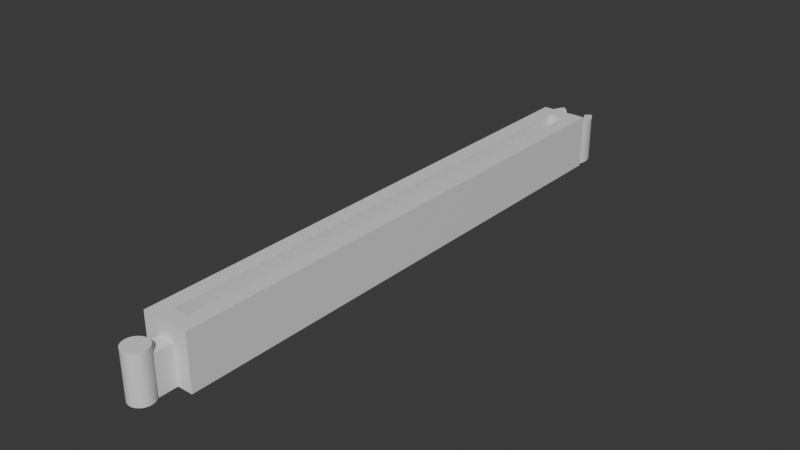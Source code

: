 # Source: CardHolder.blend  (saved by Blender 4.2.66; exported with 4.5.12 LTS)
import bpy
from mathutils import Matrix  # noqa: F401  (used for matrix-valued properties, if any)

bpy.ops.wm.read_factory_settings(use_empty=True)
scene = bpy.context.scene
scene.name = 'Scene'

# ---- collections
col_collection = bpy.data.collections.new('Collection'); scene.collection.children.link(col_collection)

# ---- materials (node trees are filled in below, after node groups)
mat_material = bpy.data.materials.new('Material')
mat_material.alpha_threshold = 0.0
mat_material.use_transparent_shadow = False
mat_material.roughness = 0.5
mat_material.line_color = (0.0, 0.0, 0.0, 1.0)

# ---- material node trees
mat_material.use_nodes = True; mat_material.node_tree.nodes.clear()
_N = mat_material.node_tree.nodes; _L = mat_material.node_tree.links
n0 = _N.new('ShaderNodeOutputMaterial'); n0.name = 'Material Output'; n0.location = (300, 300)
n1 = _N.new('ShaderNodeBsdfPrincipled'); n1.name = 'Principled BSDF'; n1.location = (10, 300)
n1.inputs[3].default_value = 1.45
_L.new(n1.outputs[0], n0.inputs[0])
n0.is_active_output = True

# ---- world
world_world = bpy.data.worlds.new('World'); scene.world = world_world
world_world.use_nodes = True; world_world.node_tree.nodes.clear()
_N = world_world.node_tree.nodes; _L = world_world.node_tree.links
n0 = _N.new('ShaderNodeOutputWorld'); n0.name = 'World Output'; n0.location = (300, 300)
n1 = _N.new('ShaderNodeBackground'); n1.name = 'Background'; n1.location = (10, 300)
n1.inputs[0].default_value = (0.05088, 0.05088, 0.05088, 1.0)
_L.new(n1.outputs[0], n0.inputs[0])
n0.is_active_output = True
world_world.color = (0.05088, 0.05088, 0.05088)
world_world.sun_shadow_jitter_overblur = 0.0

# ---- meshes
me_cube = bpy.data.meshes.new('Cube')
me_cube.from_pydata([(3.0, 34.5, -0.5714), (3.0, 34.5, -2.571), (3.0, -34.5, -0.5714), (3.0, -34.5, -2.571), (-3.0, 34.5, -0.5714), (-3.0, 34.5, -2.571), (-3.0, -34.5, -0.5714), (-3.0, -34.5, -2.571), (1.0, -32.5, -0.5714), (-1.0, -32.5, -0.5714), (1.0, 32.5, -0.5714), (-1.0, 32.5, -0.5714), (3.0, -34.5, 4.429), (-3.0, -34.5, 4.429), (3.0, 34.5, 4.429), (-3.0, 34.5, 4.429), (1.0, -32.5, 4.429), (-1.0, -32.5, 4.429), (1.0, 32.5, 4.429), (-1.0, 32.5, 4.429), (-3.0, 34.5, -2.571), (-3.0, -34.5, -2.571), (3.0, 34.5, -2.571), (3.0, -34.5, -2.571), (-3.0, 34.5, -2.571), (-3.0, -34.5, -2.571), (3.0, 34.5, -2.571), (3.0, -34.5, -2.571), (-3.0, -34.5, -2.571), (-3.0, -34.5, -0.5714), (3.0, -34.5, -0.5714), (3.0, -34.5, -2.571)], [], [(4, 6, 13, 15), (6, 7, 28, 29), (7, 6, 4, 5), (7, 5, 20, 21), (1, 0, 2, 3), (5, 4, 0, 1), (10, 11, 9, 8), (2, 0, 14, 12), (0, 4, 15, 14), (6, 2, 12, 13), (10, 8, 16, 18), (11, 10, 18, 19), (8, 9, 17, 16), (9, 11, 19, 17), (16, 17, 13, 12), (18, 16, 12, 14), (17, 19, 15, 13), (19, 18, 14, 15), (22, 23, 27, 26), (1, 3, 23, 22), (5, 1, 22, 20), (3, 7, 21, 23), (20, 22, 26, 24), (23, 21, 25, 27), (21, 20, 24, 25), (24, 26, 27, 25), (7, 3, 31, 28), (2, 6, 29, 30), (3, 2, 30, 31), (31, 30, 29, 28)])
_uv = me_cube.uv_layers.new(name='UVMap')
_uv.uv.foreach_set('vector', [0.625, 0.25, 0.625, 0.0, 0.625, 0.0, 0.625, 0.25, 0.625, 0.0, 0.375, 0.0, 0.375, 0.0, 0.625, 0.0, 0.375, 0.0, 0.625, 0.0, 0.625, 0.25, 0.375, 0.25, 0.375, 0.0, 0.375, 0.25, 0.375, 0.25, 0.375, 0.0, 0.375, 0.5, 0.625, 0.5, 0.625, 0.75, 0.375, 0.75, 0.375, 0.25, 0.625, 0.25, 0.625, 0.5, 0.375, 0.5, 0.7083, 0.5072, 0.7917, 0.5072, 0.7917, 0.7428, 0.7083, 0.7428, 0.625, 0.75, 0.625, 0.5, 0.625, 0.5, 0.625, 0.75, 0.625, 0.5, 0.625, 0.25, 0.625, 0.25, 0.625, 0.5, 0.625, 1.0, 0.625, 0.75, 0.625, 0.75, 0.625, 1.0, 0.7083, 0.5072, 0.7083, 0.7428, 0.7083, 0.7428, 0.7083, 0.5072, 0.7917, 0.5072, 0.7083, 0.5072, 0.7083, 0.5072, 0.7917, 0.5072, 0.7083, 0.7428, 0.7917, 0.7428, 0.7917, 0.7428, 0.7083, 0.7428, 0.7917, 0.7428, 0.7917, 0.5072, 0.7917, 0.5072, 0.7917, 0.7428, 0.7083, 0.7428, 0.7917, 0.7428, 0.875, 0.75, 0.625, 0.75, 0.7083, 0.5072, 0.7083, 0.7428, 0.625, 0.75, 0.625, 0.5, 0.7917, 0.7428, 0.7917, 0.5072, 0.875, 0.5, 0.875, 0.75, 0.7917, 0.5072, 0.7083, 0.5072, 0.625, 0.5, 0.875, 0.5, 0.375, 0.5, 0.375, 0.75, 0.375, 0.75, 0.375, 0.5, 0.375, 0.5, 0.375, 0.75, 0.375, 0.75, 0.375, 0.5, 0.375, 0.25, 0.375, 0.5, 0.375, 0.5, 0.375, 0.25, 0.375, 0.75, 0.375, 1.0, 0.375, 1.0, 0.375, 0.75, 0.375, 0.25, 0.375, 0.5, 0.375, 0.5, 0.375, 0.25, 0.375, 0.75, 0.375, 1.0, 0.375, 1.0, 0.375, 0.75, 0.375, 0.0, 0.375, 0.25, 0.375, 0.25, 0.375, 0.0, 0.125, 0.5, 0.375, 0.5, 0.375, 0.75, 0.125, 0.75, 0.375, 1.0, 0.375, 0.75, 0.375, 0.75, 0.375, 1.0, 0.625, 0.75, 0.625, 1.0, 0.625, 1.0, 0.625, 0.75, 0.375, 0.75, 0.625, 0.75, 0.625, 0.75, 0.375, 0.75, 0.375, 0.75, 0.625, 0.75, 0.625, 1.0, 0.375, 1.0])
me_cube.materials.append(mat_material)
me_cube.use_mirror_vertex_groups = False
me_cube.update()
me_cube_002 = bpy.data.meshes.new('Cube.002')
me_cube_002.from_pydata([(-2.421e-08, 39.0, -2.5), (0.5853, 38.94, -2.5), (1.148, 38.77, -2.5), (1.667, 38.49, -2.5), (2.121, 38.12, -2.5), (2.494, 37.67, -2.5), (2.772, 37.15, -2.5), (2.942, 36.59, -2.5), (3.0, 36.0, -2.5), (2.942, 35.41, -2.5), (2.772, 34.85, -2.5), (2.494, 34.33, -2.5), (2.121, 33.88, -2.5), (1.667, 33.51, -2.5), (1.148, 33.23, -2.5), (0.5853, 33.06, -2.5), (-2.421e-08, 33.0, -2.5), (-0.5853, 33.06, -2.5), (-1.148, 33.23, -2.5), (-1.667, 33.51, -2.5), (-2.121, 33.88, -2.5), (-2.494, 34.33, -2.5), (-2.772, 34.85, -2.5), (-2.942, 35.41, -2.5), (-3.0, 36.0, -2.5), (-2.942, 36.59, -2.5), (-2.772, 37.15, -2.5), (-2.494, 37.67, -2.5), (-2.121, 38.12, -2.5), (-1.667, 38.49, -2.5), (-1.148, 38.77, -2.5), (-0.5853, 38.94, -2.5), (1.148, 38.77, 3.5), (2.121, 38.12, 3.5), (2.494, 37.67, 3.5), (2.772, 37.15, 3.5), (2.942, 36.59, 3.5), (3.0, 36.0, 3.5), (2.942, 35.41, 3.5), (2.772, 34.85, 3.5), (2.494, 34.33, 3.5), (2.121, 33.88, 3.5), (1.667, 33.51, 3.5), (1.148, 33.23, 3.5), (0.5853, 33.06, 3.5), (1.398e-08, 33.0, 3.5), (-0.5853, 33.06, 3.5), (-1.148, 33.23, 3.5), (-1.667, 33.51, 3.5), (-2.121, 33.88, 3.5), (-2.494, 34.33, 3.5), (-2.772, 34.85, 3.5), (-2.942, 35.41, 3.5), (-3.0, 36.0, 3.5), (-2.942, 36.59, 3.5), (-2.772, 37.15, 3.5), (-2.494, 37.67, 3.5), (-2.121, 38.12, 3.5), (-1.148, 38.77, 3.5), (-2.421e-08, 38.0, -2.5), (0.3892, 37.96, -2.5), (1.108, 37.66, -2.5), (1.411, 37.41, -2.5), (1.659, 37.11, -2.5), (1.843, 36.76, -2.5), (1.957, 36.39, -2.5), (1.995, 36.0, -2.5), (1.957, 35.61, -2.5), (1.843, 35.24, -2.5), (1.659, 34.89, -2.5), (1.411, 34.59, -2.5), (1.108, 34.34, -2.5), (0.7635, 34.16, -2.5), (0.3892, 34.04, -2.5), (-2.421e-08, 34.0, -2.5), (-0.3892, 34.04, -2.5), (-0.7635, 34.16, -2.5), (-1.108, 34.34, -2.5), (-1.411, 34.59, -2.5), (-1.659, 34.89, -2.5), (-1.843, 35.24, -2.5), (-1.957, 35.61, -2.5), (-1.995, 36.0, -2.5), (-1.957, 36.39, -2.5), (-1.843, 36.76, -2.5), (-1.659, 37.11, -2.5), (-1.411, 37.41, -2.5), (-1.108, 37.66, -2.5), (-0.3892, 37.96, -2.5), (1.411, 37.41, 3.5), (1.659, 37.11, 3.5), (1.843, 36.76, 3.5), (1.957, 36.39, 3.5), (1.995, 36.0, 3.5), (1.957, 35.61, 3.5), (1.843, 35.24, 3.5), (1.659, 34.89, 3.5), (1.411, 34.59, 3.5), (1.108, 34.34, 3.5), (0.7635, 34.16, 3.5), (0.3892, 34.04, 3.5), (1.398e-08, 34.0, 3.5), (-0.3892, 34.04, 3.5), (-0.7635, 34.16, 3.5), (-1.108, 34.34, 3.5), (-1.411, 34.59, 3.5), (-1.659, 34.89, 3.5), (-1.843, 35.24, 3.5), (-1.957, 35.61, 3.5), (-1.995, 36.0, 3.5), (-1.957, 36.39, 3.5), (-1.843, 36.76, 3.5), (-1.659, 37.11, 3.5), (-1.411, 37.41, 3.5), (-2.421e-08, 39.0, -2.5), (0.5853, 38.94, -2.5), (1.148, 38.77, -2.5), (1.667, 38.49, -2.5), (2.121, 38.12, -2.5), (2.494, 37.67, -2.5), (2.772, 37.15, -2.5), (2.942, 36.59, -2.5), (3.0, 36.0, -2.5), (2.942, 35.41, -2.5), (2.772, 34.85, -2.5), (2.494, 34.33, -2.5), (2.121, 33.88, -2.5), (1.667, 33.51, -2.5), (1.148, 33.23, -2.5), (0.5853, 33.06, -2.5), (-2.421e-08, 33.0, -2.5), (-0.5853, 33.06, -2.5), (-1.148, 33.23, -2.5), (-1.667, 33.51, -2.5), (-2.121, 33.88, -2.5), (-2.494, 34.33, -2.5), (-2.772, 34.85, -2.5), (-2.942, 35.41, -2.5), (-3.0, 36.0, -2.5), (-2.942, 36.59, -2.5), (-2.772, 37.15, -2.5), (-2.494, 37.67, -2.5), (-2.121, 38.12, -2.5), (-1.667, 38.49, -2.5), (-1.148, 38.77, -2.5), (-0.5853, 38.94, -2.5), (1.148, 38.77, 3.5), (2.121, 38.12, 3.5), (2.494, 37.67, 3.5), (2.772, 37.15, 3.5), (2.942, 36.59, 3.5), (3.0, 36.0, 3.5), (2.942, 35.41, 3.5), (2.772, 34.85, 3.5), (2.494, 34.33, 3.5), (2.121, 33.88, 3.5), (1.667, 33.51, 3.5), (1.148, 33.23, 3.5), (0.5853, 33.06, 3.5), (1.398e-08, 33.0, 3.5), (-0.5853, 33.06, 3.5), (-1.148, 33.23, 3.5), (-1.667, 33.51, 3.5), (-2.121, 33.88, 3.5), (-2.494, 34.33, 3.5), (-2.772, 34.85, 3.5), (-2.942, 35.41, 3.5), (-3.0, 36.0, 3.5), (-2.942, 36.59, 3.5), (-2.772, 37.15, 3.5), (-2.494, 37.67, 3.5), (-2.121, 38.12, 3.5), (-1.148, 38.77, 3.5), (0.3892, 37.96, -2.5), (1.398e-08, 38.0, -2.5), (-0.3892, 37.96, -2.5), (2.121, 38.12, -2.5), (-2.121, 38.12, -2.5), (1.108, 37.66, -2.5), (1.411, 37.41, -2.5), (-1.108, 37.66, -2.5), (-1.411, 37.41, -2.5)], [(32, 146), (172, 58), (1, 115), (114, 0), (2, 116), (29, 143), (3, 117), (30, 144), (31, 145), (59, 174), (175, 88), (180, 87), (178, 61), (173, 60)], [(4, 33, 34, 5), (5, 34, 35, 6), (6, 35, 36, 7), (7, 36, 37, 8), (8, 37, 38, 9), (9, 38, 39, 10), (10, 39, 40, 11), (11, 40, 41, 12), (12, 41, 42, 13), (13, 42, 43, 14), (14, 43, 44, 15), (15, 44, 45, 16), (16, 45, 46, 17), (17, 46, 47, 18), (18, 47, 48, 19), (19, 48, 49, 20), (20, 49, 50, 21), (21, 50, 51, 22), (22, 51, 52, 23), (23, 52, 53, 24), (24, 53, 54, 25), (25, 54, 55, 26), (26, 55, 56, 27), (27, 56, 57, 28), (6, 7, 121, 120), (20, 21, 135, 134), (7, 8, 122, 121), (34, 33, 147, 148), (35, 34, 148, 149), (21, 22, 136, 135), (8, 9, 123, 122), (36, 35, 149, 150), (37, 36, 150, 151), (22, 23, 137, 136), (9, 10, 124, 123), (38, 37, 151, 152), (39, 38, 152, 153), (23, 24, 138, 137), (10, 11, 125, 124), (40, 39, 153, 154), (41, 40, 154, 155), (24, 25, 139, 138), (11, 12, 126, 125), (42, 41, 155, 156), (43, 42, 156, 157), (25, 26, 140, 139), (12, 13, 127, 126), (44, 43, 157, 158), (45, 44, 158, 159), (26, 27, 141, 140), (13, 14, 128, 127), (46, 45, 159, 160), (47, 46, 160, 161), (27, 28, 142, 141), (14, 15, 129, 128), (48, 47, 161, 162), (49, 48, 162, 163), (15, 16, 130, 129), (50, 49, 163, 164), (51, 50, 164, 165), (16, 17, 131, 130), (52, 51, 165, 166), (53, 52, 166, 167), (17, 18, 132, 131), (4, 5, 119, 118), (54, 53, 167, 168), (55, 54, 168, 169), (18, 19, 133, 132), (5, 6, 120, 119), (56, 55, 169, 170), (57, 56, 170, 171), (19, 20, 134, 133), (63, 62, 118, 119), (64, 63, 119, 120), (65, 64, 120, 121), (66, 65, 121, 122), (67, 66, 122, 123), (68, 67, 123, 124), (69, 68, 124, 125), (70, 69, 125, 126), (71, 70, 126, 127), (72, 71, 127, 128), (73, 72, 128, 129), (74, 73, 129, 130), (75, 74, 130, 131), (76, 75, 131, 132), (77, 76, 132, 133), (78, 77, 133, 134), (79, 78, 134, 135), (80, 79, 135, 136), (81, 80, 136, 137), (82, 81, 137, 138), (83, 82, 138, 139), (84, 83, 139, 140), (85, 84, 140, 141), (86, 85, 141, 142), (89, 90, 148, 147), (90, 91, 149, 148), (91, 92, 150, 149), (92, 93, 151, 150), (93, 94, 152, 151), (94, 95, 153, 152), (95, 96, 154, 153), (96, 97, 155, 154), (97, 98, 156, 155), (98, 99, 157, 156), (99, 100, 158, 157), (100, 101, 159, 158), (101, 102, 160, 159), (102, 103, 161, 160), (103, 104, 162, 161), (104, 105, 163, 162), (105, 106, 164, 163), (106, 107, 165, 164), (107, 108, 166, 165), (108, 109, 167, 166), (109, 110, 168, 167), (110, 111, 169, 168), (111, 112, 170, 169), (112, 113, 171, 170), (171, 113, 181, 177), (89, 147, 176, 179), (113, 112, 85, 86), (112, 111, 84, 85), (111, 110, 83, 84), (110, 109, 82, 83), (109, 108, 81, 82), (108, 107, 80, 81), (107, 106, 79, 80), (106, 105, 78, 79), (105, 104, 77, 78), (104, 103, 76, 77), (103, 102, 75, 76), (102, 101, 74, 75), (101, 100, 73, 74), (98, 97, 70, 71), (97, 96, 69, 70), (96, 95, 68, 69), (95, 94, 67, 68), (94, 93, 66, 67), (93, 92, 65, 66), (92, 91, 64, 65), (91, 90, 63, 64), (90, 89, 62, 63)])
_uv = me_cube_002.uv_layers.new(name='UVMap')
_uv.uv.foreach_set('vector', [0.875, 0.5, 0.875, 1.0, 0.8438, 1.0, 0.8438, 0.5, 0.8438, 0.5, 0.8438, 1.0, 0.8125, 1.0, 0.8125, 0.5, 0.8125, 0.5, 0.8125, 1.0, 0.7812, 1.0, 0.7812, 0.5, 0.7812, 0.5, 0.7812, 1.0, 0.75, 1.0, 0.75, 0.5, 0.75, 0.5, 0.75, 1.0, 0.7188, 1.0, 0.7188, 0.5, 0.7188, 0.5, 0.7188, 1.0, 0.6875, 1.0, 0.6875, 0.5, 0.6875, 0.5, 0.6875, 1.0, 0.6562, 1.0, 0.6562, 0.5, 0.6562, 0.5, 0.6562, 1.0, 0.625, 1.0, 0.625, 0.5, 0.625, 0.5, 0.625, 1.0, 0.5938, 1.0, 0.5938, 0.5, 0.5938, 0.5, 0.5938, 1.0, 0.5625, 1.0, 0.5625, 0.5, 0.5625, 0.5, 0.5625, 1.0, 0.5312, 1.0, 0.5312, 0.5, 0.5312, 0.5, 0.5312, 1.0, 0.5, 1.0, 0.5, 0.5, 0.5, 0.5, 0.5, 1.0, 0.4688, 1.0, 0.4688, 0.5, 0.4688, 0.5, 0.4688, 1.0, 0.4375, 1.0, 0.4375, 0.5, 0.4375, 0.5, 0.4375, 1.0, 0.4062, 1.0, 0.4062, 0.5, 0.4062, 0.5, 0.4062, 1.0, 0.375, 1.0, 0.375, 0.5, 0.375, 0.5, 0.375, 1.0, 0.3438, 1.0, 0.3438, 0.5, 0.3438, 0.5, 0.3438, 1.0, 0.3125, 1.0, 0.3125, 0.5, 0.3125, 0.5, 0.3125, 1.0, 0.2812, 1.0, 0.2812, 0.5, 0.2812, 0.5, 0.2812, 1.0, 0.25, 1.0, 0.25, 0.5, 0.25, 0.5, 0.25, 1.0, 0.2188, 1.0, 0.2188, 0.5, 0.2188, 0.5, 0.2188, 1.0, 0.1875, 1.0, 0.1875, 0.5, 0.1875, 0.5, 0.1875, 1.0, 0.1562, 1.0, 0.1562, 0.5, 0.1562, 0.5, 0.1562, 1.0, 0.125, 1.0, 0.125, 0.5, 0.8125, 0.5, 0.7812, 0.5, 0.7812, 0.5, 0.8125, 0.5, 0.375, 0.5, 0.3438, 0.5, 0.3438, 0.5, 0.375, 0.5, 0.7812, 0.5, 0.75, 0.5, 0.75, 0.5, 0.7812, 0.5, 0.8438, 1.0, 0.875, 1.0, 0.875, 1.0, 0.8438, 1.0, 0.8125, 1.0, 0.8438, 1.0, 0.8438, 1.0, 0.8125, 1.0, 0.3438, 0.5, 0.3125, 0.5, 0.3125, 0.5, 0.3438, 0.5, 0.75, 0.5, 0.7188, 0.5, 0.7188, 0.5, 0.75, 0.5, 0.7812, 1.0, 0.8125, 1.0, 0.8125, 1.0, 0.7812, 1.0, 0.75, 1.0, 0.7812, 1.0, 0.7812, 1.0, 0.75, 1.0, 0.3125, 0.5, 0.2812, 0.5, 0.2812, 0.5, 0.3125, 0.5, 0.7188, 0.5, 0.6875, 0.5, 0.6875, 0.5, 0.7188, 0.5, 0.7188, 1.0, 0.75, 1.0, 0.75, 1.0, 0.7188, 1.0, 0.6875, 1.0, 0.7188, 1.0, 0.7188, 1.0, 0.6875, 1.0, 0.2812, 0.5, 0.25, 0.5, 0.25, 0.5, 0.2812, 0.5, 0.6875, 0.5, 0.6562, 0.5, 0.6562, 0.5, 0.6875, 0.5, 0.6562, 1.0, 0.6875, 1.0, 0.6875, 1.0, 0.6562, 1.0, 0.625, 1.0, 0.6562, 1.0, 0.6562, 1.0, 0.625, 1.0, 0.25, 0.5, 0.2188, 0.5, 0.2188, 0.5, 0.25, 0.5, 0.6562, 0.5, 0.625, 0.5, 0.625, 0.5, 0.6562, 0.5, 0.5938, 1.0, 0.625, 1.0, 0.625, 1.0, 0.5938, 1.0, 0.5625, 1.0, 0.5938, 1.0, 0.5938, 1.0, 0.5625, 1.0, 0.2188, 0.5, 0.1875, 0.5, 0.1875, 0.5, 0.2188, 0.5, 0.625, 0.5, 0.5938, 0.5, 0.5938, 0.5, 0.625, 0.5, 0.5312, 1.0, 0.5625, 1.0, 0.5625, 1.0, 0.5312, 1.0, 0.5, 1.0, 0.5312, 1.0, 0.5312, 1.0, 0.5, 1.0, 0.1875, 0.5, 0.1562, 0.5, 0.1562, 0.5, 0.1875, 0.5, 0.5938, 0.5, 0.5625, 0.5, 0.5625, 0.5, 0.5938, 0.5, 0.4688, 1.0, 0.5, 1.0, 0.5, 1.0, 0.4688, 1.0, 0.4375, 1.0, 0.4688, 1.0, 0.4688, 1.0, 0.4375, 1.0, 0.1562, 0.5, 0.125, 0.5, 0.125, 0.5, 0.1562, 0.5, 0.5625, 0.5, 0.5312, 0.5, 0.5312, 0.5, 0.5625, 0.5, 0.4062, 1.0, 0.4375, 1.0, 0.4375, 1.0, 0.4062, 1.0, 0.375, 1.0, 0.4062, 1.0, 0.4062, 1.0, 0.375, 1.0, 0.5312, 0.5, 0.5, 0.5, 0.5, 0.5, 0.5312, 0.5, 0.3438, 1.0, 0.375, 1.0, 0.375, 1.0, 0.3438, 1.0, 0.3125, 1.0, 0.3438, 1.0, 0.3438, 1.0, 0.3125, 1.0, 0.5, 0.5, 0.4688, 0.5, 0.4688, 0.5, 0.5, 0.5, 0.2812, 1.0, 0.3125, 1.0, 0.3125, 1.0, 0.2812, 1.0, 0.25, 1.0, 0.2812, 1.0, 0.2812, 1.0, 0.25, 1.0, 0.4688, 0.5, 0.4375, 0.5, 0.4375, 0.5, 0.4688, 0.5, 0.875, 0.5, 0.8438, 0.5, 0.8438, 0.5, 0.875, 0.5, 0.2188, 1.0, 0.25, 1.0, 0.25, 1.0, 0.2188, 1.0, 0.1875, 1.0, 0.2188, 1.0, 0.2188, 1.0, 0.1875, 1.0, 0.4375, 0.5, 0.4062, 0.5, 0.4062, 0.5, 0.4375, 0.5, 0.8438, 0.5, 0.8125, 0.5, 0.8125, 0.5, 0.8438, 0.5, 0.1562, 1.0, 0.1875, 1.0, 0.1875, 1.0, 0.1562, 1.0, 0.125, 1.0, 0.1562, 1.0, 0.1562, 1.0, 0.125, 1.0, 0.4062, 0.5, 0.375, 0.5, 0.375, 0.5, 0.4062, 0.5, 0.8827, 0.3387, 0.8629, 0.3629, 0.9197, 0.4197, 0.9496, 0.3833, 0.8975, 0.3111, 0.8827, 0.3387, 0.9496, 0.3833, 0.9717, 0.3418, 0.9065, 0.2811, 0.8975, 0.3111, 0.9717, 0.3418, 0.9854, 0.2968, 0.9096, 0.25, 0.9065, 0.2811, 0.9854, 0.2968, 0.99, 0.25, 0.9065, 0.2189, 0.9096, 0.25, 0.99, 0.25, 0.9854, 0.2032, 0.8975, 0.1889, 0.9065, 0.2189, 0.9854, 0.2032, 0.9717, 0.1582, 0.8827, 0.1613, 0.8975, 0.1889, 0.9717, 0.1582, 0.9496, 0.1167, 0.8629, 0.1371, 0.8827, 0.1613, 0.9496, 0.1167, 0.9197, 0.08029, 0.8387, 0.1173, 0.8629, 0.1371, 0.9197, 0.08029, 0.8833, 0.05045, 0.8111, 0.1025, 0.8387, 0.1173, 0.8833, 0.05045, 0.8418, 0.02827, 0.7811, 0.09345, 0.8111, 0.1025, 0.8418, 0.02827, 0.7968, 0.01461, 0.75, 0.09039, 0.7811, 0.09345, 0.7968, 0.01461, 0.75, 0.01, 0.7189, 0.09345, 0.75, 0.09039, 0.75, 0.01, 0.7032, 0.01461, 0.6889, 0.1025, 0.7189, 0.09345, 0.7032, 0.01461, 0.6582, 0.02827, 0.6613, 0.1173, 0.6889, 0.1025, 0.6582, 0.02827, 0.6167, 0.05045, 0.6371, 0.1371, 0.6613, 0.1173, 0.6167, 0.05045, 0.5803, 0.08029, 0.6173, 0.1613, 0.6371, 0.1371, 0.5803, 0.08029, 0.5504, 0.1167, 0.6025, 0.1889, 0.6173, 0.1613, 0.5504, 0.1167, 0.5283, 0.1582, 0.5935, 0.2189, 0.6025, 0.1889, 0.5283, 0.1582, 0.5146, 0.2032, 0.5904, 0.25, 0.5935, 0.2189, 0.5146, 0.2032, 0.51, 0.25, 0.5935, 0.2811, 0.5904, 0.25, 0.51, 0.25, 0.5146, 0.2968, 0.6025, 0.3111, 0.5935, 0.2811, 0.5146, 0.2968, 0.5283, 0.3418, 0.6173, 0.3387, 0.6025, 0.3111, 0.5283, 0.3418, 0.5504, 0.3833, 0.6371, 0.3629, 0.6173, 0.3387, 0.5504, 0.3833, 0.5803, 0.4197, 0.3629, 0.3629, 0.3827, 0.3387, 0.4496, 0.3833, 0.4197, 0.4197, 0.3827, 0.3387, 0.3975, 0.3111, 0.4717, 0.3418, 0.4496, 0.3833, 0.3975, 0.3111, 0.4065, 0.2811, 0.4854, 0.2968, 0.4717, 0.3418, 0.4065, 0.2811, 0.4096, 0.25, 0.49, 0.25, 0.4854, 0.2968, 0.4096, 0.25, 0.4065, 0.2189, 0.4854, 0.2032, 0.49, 0.25, 0.4065, 0.2189, 0.3975, 0.1889, 0.4717, 0.1582, 0.4854, 0.2032, 0.3975, 0.1889, 0.3827, 0.1613, 0.4496, 0.1167, 0.4717, 0.1582, 0.3827, 0.1613, 0.3629, 0.1371, 0.4197, 0.08029, 0.4496, 0.1167, 0.3629, 0.1371, 0.3387, 0.1173, 0.3833, 0.05045, 0.4197, 0.08029, 0.3387, 0.1173, 0.3111, 0.1025, 0.3418, 0.02827, 0.3833, 0.05045, 0.3111, 0.1025, 0.2811, 0.09345, 0.2968, 0.01461, 0.3418, 0.02827, 0.2811, 0.09345, 0.25, 0.09039, 0.25, 0.01, 0.2968, 0.01461, 0.25, 0.09039, 0.2189, 0.09345, 0.2032, 0.01461, 0.25, 0.01, 0.2189, 0.09345, 0.1889, 0.1025, 0.1582, 0.02827, 0.2032, 0.01461, 0.1889, 0.1025, 0.1613, 0.1173, 0.1167, 0.05045, 0.1582, 0.02827, 0.1613, 0.1173, 0.1371, 0.1371, 0.08029, 0.08029, 0.1167, 0.05045, 0.1371, 0.1371, 0.1173, 0.1613, 0.05045, 0.1167, 0.08029, 0.08029, 0.1173, 0.1613, 0.1025, 0.1889, 0.02827, 0.1582, 0.05045, 0.1167, 0.1025, 0.1889, 0.09345, 0.2189, 0.01461, 0.2032, 0.02827, 0.1582, 0.09345, 0.2189, 0.09039, 0.25, 0.01, 0.25, 0.01461, 0.2032, 0.09039, 0.25, 0.09345, 0.2811, 0.01461, 0.2968, 0.01, 0.25, 0.09345, 0.2811, 0.1025, 0.3111, 0.02827, 0.3418, 0.01461, 0.2968, 0.1025, 0.3111, 0.1173, 0.3387, 0.05045, 0.3833, 0.02827, 0.3418, 0.1173, 0.3387, 0.1371, 0.3629, 0.08029, 0.4197, 0.05045, 0.3833, 0.08029, 0.4197, 0.1371, 0.3629, 0.1371, 0.3629, 0.08029, 0.4197, 0.3629, 0.3629, 0.4197, 0.4197, 0.4197, 0.4197, 0.3629, 0.3629, 0.1371, 0.3629, 0.1173, 0.3387, 0.6173, 0.3387, 0.6371, 0.3629, 0.1173, 0.3387, 0.1025, 0.3111, 0.6025, 0.3111, 0.6173, 0.3387, 0.1025, 0.3111, 0.09345, 0.2811, 0.5935, 0.2811, 0.6025, 0.3111, 0.09345, 0.2811, 0.09039, 0.25, 0.5904, 0.25, 0.5935, 0.2811, 0.09039, 0.25, 0.09345, 0.2189, 0.5935, 0.2189, 0.5904, 0.25, 0.09345, 0.2189, 0.1025, 0.1889, 0.6025, 0.1889, 0.5935, 0.2189, 0.1025, 0.1889, 0.1173, 0.1613, 0.6173, 0.1613, 0.6025, 0.1889, 0.1173, 0.1613, 0.1371, 0.1371, 0.6371, 0.1371, 0.6173, 0.1613, 0.1371, 0.1371, 0.1613, 0.1173, 0.6613, 0.1173, 0.6371, 0.1371, 0.1613, 0.1173, 0.1889, 0.1025, 0.6889, 0.1025, 0.6613, 0.1173, 0.1889, 0.1025, 0.2189, 0.09345, 0.7189, 0.09345, 0.6889, 0.1025, 0.2189, 0.09345, 0.25, 0.09039, 0.75, 0.09039, 0.7189, 0.09345, 0.25, 0.09039, 0.2811, 0.09345, 0.7811, 0.09345, 0.75, 0.09039, 0.3387, 0.1173, 0.3629, 0.1371, 0.8629, 0.1371, 0.8387, 0.1173, 0.3629, 0.1371, 0.3827, 0.1613, 0.8827, 0.1613, 0.8629, 0.1371, 0.3827, 0.1613, 0.3975, 0.1889, 0.8975, 0.1889, 0.8827, 0.1613, 0.3975, 0.1889, 0.4065, 0.2189, 0.9065, 0.2189, 0.8975, 0.1889, 0.4065, 0.2189, 0.4096, 0.25, 0.9096, 0.25, 0.9065, 0.2189, 0.4096, 0.25, 0.4065, 0.2811, 0.9065, 0.2811, 0.9096, 0.25, 0.4065, 0.2811, 0.3975, 0.3111, 0.8975, 0.3111, 0.9065, 0.2811, 0.3975, 0.3111, 0.3827, 0.3387, 0.8827, 0.3387, 0.8975, 0.3111, 0.3827, 0.3387, 0.3629, 0.3629, 0.8629, 0.3629, 0.8827, 0.3387])
me_cube_002.materials.append(mat_material)
me_cube_002.use_mirror_vertex_groups = False
me_cube_002.update()
me_cube_003 = bpy.data.meshes.new('Cube.003')
me_cube_003.from_pydata([(1.676e-08, 1.5, -3.0), (1.676e-08, 1.5, 3.0), (0.2926, 1.471, -3.0), (0.2926, 1.471, 3.0), (0.574, 1.386, -3.0), (0.574, 1.386, 3.0), (0.8334, 1.247, -3.0), (0.8334, 1.247, 3.0), (1.061, 1.061, -3.0), (1.061, 1.061, 3.0), (1.247, 0.8334, -3.0), (1.247, 0.8334, 3.0), (1.386, 0.574, -3.0), (1.386, 0.574, 3.0), (1.471, 0.2926, -3.0), (1.471, 0.2926, 3.0), (1.5, 7.629e-06, -3.0), (1.5, 7.629e-06, 3.0), (1.471, -0.2926, -3.0), (1.471, -0.2926, 3.0), (1.386, -0.574, -3.0), (1.386, -0.574, 3.0), (1.247, -0.8334, -3.0), (1.247, -0.8334, 3.0), (1.061, -1.061, -3.0), (1.061, -1.061, 3.0), (0.8334, -1.247, -3.0), (0.8334, -1.247, 3.0), (0.574, -1.386, -3.0), (0.574, -1.386, 3.0), (0.2926, -1.471, -3.0), (0.2926, -1.471, 3.0), (1.676e-08, -1.5, -3.0), (1.676e-08, -1.5, 3.0), (-0.2926, -1.471, -3.0), (-0.2926, -1.471, 3.0), (-0.574, -1.386, -3.0), (-0.574, -1.386, 3.0), (-0.8334, -1.247, -3.0), (-0.8334, -1.247, 3.0), (-1.061, -1.061, -3.0), (-1.061, -1.061, 3.0), (-1.247, -0.8334, -3.0), (-1.247, -0.8334, 3.0), (-1.386, -0.574, -3.0), (-1.386, -0.574, 3.0), (-1.471, -0.2926, -3.0), (-1.471, -0.2926, 3.0), (-1.5, 7.629e-06, -3.0), (-1.5, 7.629e-06, 3.0), (-1.471, 0.2926, -3.0), (-1.471, 0.2926, 3.0), (-1.386, 0.574, -3.0), (-1.386, 0.574, 3.0), (-1.247, 0.8334, -3.0), (-1.247, 0.8334, 3.0), (-1.061, 1.061, -3.0), (-1.061, 1.061, 3.0), (-0.8334, 1.247, -3.0), (-0.8334, 1.247, 3.0), (-0.574, 1.386, -3.0), (-0.574, 1.386, 3.0), (-0.2926, 1.471, -3.0), (-0.2926, 1.471, 3.0)], [], [(0, 1, 3, 2), (2, 3, 5, 4), (4, 5, 7, 6), (6, 7, 9, 8), (8, 9, 11, 10), (10, 11, 13, 12), (12, 13, 15, 14), (14, 15, 17, 16), (16, 17, 19, 18), (18, 19, 21, 20), (20, 21, 23, 22), (22, 23, 25, 24), (24, 25, 27, 26), (26, 27, 29, 28), (28, 29, 31, 30), (30, 31, 33, 32), (32, 33, 35, 34), (34, 35, 37, 36), (36, 37, 39, 38), (38, 39, 41, 40), (40, 41, 43, 42), (42, 43, 45, 44), (44, 45, 47, 46), (46, 47, 49, 48), (48, 49, 51, 50), (50, 51, 53, 52), (52, 53, 55, 54), (54, 55, 57, 56), (56, 57, 59, 58), (58, 59, 61, 60), (3, 1, 63, 61, 59, 57, 55, 53, 51, 49, 47, 45, 43, 41, 39, 37, 35, 33, 31, 29, 27, 25, 23, 21, 19, 17, 15, 13, 11, 9, 7, 5), (60, 61, 63, 62), (62, 63, 1, 0), (0, 2, 4, 6, 8, 10, 12, 14, 16, 18, 20, 22, 24, 26, 28, 30, 32, 34, 36, 38, 40, 42, 44, 46, 48, 50, 52, 54, 56, 58, 60, 62)])
_uv = me_cube_003.uv_layers.new(name='UVMap')
_uv.uv.foreach_set('vector', [1.0, 0.5, 1.0, 1.0, 0.9688, 1.0, 0.9688, 0.5, 0.9688, 0.5, 0.9688, 1.0, 0.9375, 1.0, 0.9375, 0.5, 0.9375, 0.5, 0.9375, 1.0, 0.9062, 1.0, 0.9062, 0.5, 0.9062, 0.5, 0.9062, 1.0, 0.875, 1.0, 0.875, 0.5, 0.875, 0.5, 0.875, 1.0, 0.8438, 1.0, 0.8438, 0.5, 0.8438, 0.5, 0.8438, 1.0, 0.8125, 1.0, 0.8125, 0.5, 0.8125, 0.5, 0.8125, 1.0, 0.7812, 1.0, 0.7812, 0.5, 0.7812, 0.5, 0.7812, 1.0, 0.75, 1.0, 0.75, 0.5, 0.75, 0.5, 0.75, 1.0, 0.7188, 1.0, 0.7188, 0.5, 0.7188, 0.5, 0.7188, 1.0, 0.6875, 1.0, 0.6875, 0.5, 0.6875, 0.5, 0.6875, 1.0, 0.6562, 1.0, 0.6562, 0.5, 0.6562, 0.5, 0.6562, 1.0, 0.625, 1.0, 0.625, 0.5, 0.625, 0.5, 0.625, 1.0, 0.5938, 1.0, 0.5938, 0.5, 0.5938, 0.5, 0.5938, 1.0, 0.5625, 1.0, 0.5625, 0.5, 0.5625, 0.5, 0.5625, 1.0, 0.5312, 1.0, 0.5312, 0.5, 0.5312, 0.5, 0.5312, 1.0, 0.5, 1.0, 0.5, 0.5, 0.5, 0.5, 0.5, 1.0, 0.4688, 1.0, 0.4688, 0.5, 0.4688, 0.5, 0.4688, 1.0, 0.4375, 1.0, 0.4375, 0.5, 0.4375, 0.5, 0.4375, 1.0, 0.4062, 1.0, 0.4062, 0.5, 0.4062, 0.5, 0.4062, 1.0, 0.375, 1.0, 0.375, 0.5, 0.375, 0.5, 0.375, 1.0, 0.3438, 1.0, 0.3438, 0.5, 0.3438, 0.5, 0.3438, 1.0, 0.3125, 1.0, 0.3125, 0.5, 0.3125, 0.5, 0.3125, 1.0, 0.2812, 1.0, 0.2812, 0.5, 0.2812, 0.5, 0.2812, 1.0, 0.25, 1.0, 0.25, 0.5, 0.25, 0.5, 0.25, 1.0, 0.2188, 1.0, 0.2188, 0.5, 0.2188, 0.5, 0.2188, 1.0, 0.1875, 1.0, 0.1875, 0.5, 0.1875, 0.5, 0.1875, 1.0, 0.1562, 1.0, 0.1562, 0.5, 0.1562, 0.5, 0.1562, 1.0, 0.125, 1.0, 0.125, 0.5, 0.125, 0.5, 0.125, 1.0, 0.09375, 1.0, 0.09375, 0.5, 0.09375, 0.5, 0.09375, 1.0, 0.0625, 1.0, 0.0625, 0.5, 0.2968, 0.4854, 0.25, 0.49, 0.2032, 0.4854, 0.1582, 0.4717, 0.1167, 0.4496, 0.08029, 0.4197, 0.05045, 0.3833, 0.02827, 0.3418, 0.01461, 0.2968, 0.01, 0.25, 0.01461, 0.2032, 0.02827, 0.1582, 0.05045, 0.1167, 0.08029, 0.08029, 0.1167, 0.05045, 0.1582, 0.02827, 0.2032, 0.01461, 0.25, 0.01, 0.2968, 0.01461, 0.3418, 0.02827, 0.3833, 0.05045, 0.4197, 0.08029, 0.4496, 0.1167, 0.4717, 0.1582, 0.4854, 0.2032, 0.49, 0.25, 0.4854, 0.2968, 0.4717, 0.3418, 0.4496, 0.3833, 0.4197, 0.4197, 0.3833, 0.4496, 0.3418, 0.4717, 0.0625, 0.5, 0.0625, 1.0, 0.03125, 1.0, 0.03125, 0.5, 0.03125, 0.5, 0.03125, 1.0, 0.0, 1.0, 0.0, 0.5, 0.75, 0.49, 0.7968, 0.4854, 0.8418, 0.4717, 0.8833, 0.4496, 0.9197, 0.4197, 0.9496, 0.3833, 0.9717, 0.3418, 0.9854, 0.2968, 0.99, 0.25, 0.9854, 0.2032, 0.9717, 0.1582, 0.9496, 0.1167, 0.9197, 0.08029, 0.8833, 0.05045, 0.8418, 0.02827, 0.7968, 0.01461, 0.75, 0.01, 0.7032, 0.01461, 0.6582, 0.02827, 0.6167, 0.05045, 0.5803, 0.08029, 0.5504, 0.1167, 0.5283, 0.1582, 0.5146, 0.2032, 0.51, 0.25, 0.5146, 0.2968, 0.5283, 0.3418, 0.5504, 0.3833, 0.5803, 0.4197, 0.6167, 0.4496, 0.6582, 0.4717, 0.7032, 0.4854])
me_cube_003.materials.append(mat_material)
me_cube_003.use_mirror_vertex_groups = False
me_cube_003.update()
me_cube_004 = bpy.data.meshes.new('Cube.004')
me_cube_004.from_pydata([(-0.5, -2.0, -3.0), (-0.5, -2.0, 3.0), (-0.5, 2.0, -3.0), (-0.5, 2.0, 3.0), (0.5, -2.0, -3.0), (0.5, -2.0, 3.0), (0.5, 2.0, -3.0), (0.5, 2.0, 3.0)], [], [(0, 1, 3, 2), (2, 3, 7, 6), (6, 7, 5, 4), (4, 5, 1, 0), (2, 6, 4, 0), (7, 3, 1, 5)])
_uv = me_cube_004.uv_layers.new(name='UVMap')
_uv.uv.foreach_set('vector', [0.375, 0.0, 0.625, 0.0, 0.625, 0.25, 0.375, 0.25, 0.375, 0.25, 0.625, 0.25, 0.625, 0.5, 0.375, 0.5, 0.375, 0.5, 0.625, 0.5, 0.625, 0.75, 0.375, 0.75, 0.375, 0.75, 0.625, 0.75, 0.625, 1.0, 0.375, 1.0, 0.125, 0.5, 0.375, 0.5, 0.375, 0.75, 0.125, 0.75, 0.625, 0.5, 0.875, 0.5, 0.875, 0.75, 0.625, 0.75])
me_cube_004.update()

# ---- objects
ob_cube = bpy.data.objects.new('Cube', me_cube)
ob_cube_001 = bpy.data.objects.new('Cube.001', me_cube_002)
ob_cube_002 = bpy.data.objects.new('Cube.002', me_cube_003)
ob_cube_003 = bpy.data.objects.new('Cube.003', me_cube_004)

# ---- transforms, parenting, visibility, modifiers, constraints
ob_cube.location = (0.0, 0.0, 0.0)
ob_cube.lock_rotations_4d = False
ob_cube.empty_display_type = 'ARROWS'
ob_cube.lineart.crease_threshold = 0.0
ob_cube_001.location = (0.0, 0.0, 0.0)
ob_cube_001.lock_rotations_4d = False
ob_cube_001.empty_display_type = 'ARROWS'
ob_cube_001.lineart.crease_threshold = 0.0
ob_cube_002.location = (-1.304e-08, -38.0, 0.5)
ob_cube_002.lock_rotations_4d = False
ob_cube_002.empty_display_type = 'ARROWS'
ob_cube_002.lineart.crease_threshold = 0.0
ob_cube_003.location = (0.0, -36.0, -0.08333)
ob_cube_003.scale = (2.0, 1.0, 0.8333)

# ---- collection membership
col_collection.objects.link(ob_cube)
col_collection.objects.link(ob_cube_001)
col_collection.objects.link(ob_cube_002)
col_collection.objects.link(ob_cube_003)

# ---- scene / render settings (as saved in the file)
scene.frame_start = 1; scene.frame_end = 250; scene.frame_set(1)
scene.render.engine = 'BLENDER_EEVEE_NEXT'
scene.unit_settings.scale_length = 0.001
bpy.context.view_layer.update()

# ---- added for rendering (the .blend has no active camera and no usable light): camera, sun
cam_auto = bpy.data.cameras.new('AutoCamera')
cam_auto.lens = 50.0
cam_auto.sensor_width = 36.0
cam_auto.clip_end = 1283.43
ob_auto_camera = bpy.data.objects.new('AutoCamera', cam_auto)
scene.collection.objects.link(ob_auto_camera)
ob_auto_camera.location = (73.1303, -88.0064, 59.4269)
ob_auto_camera.rotation_euler = (1.09748, -7.21219e-08, 0.694738)
scene.camera = ob_auto_camera
light_auto_sun = bpy.data.lights.new('AutoSun', 'SUN')
light_auto_sun.energy = 3.0
light_auto_sun.angle = 0.0523599
ob_auto_sun = bpy.data.objects.new('AutoSun', light_auto_sun)
scene.collection.objects.link(ob_auto_sun)
ob_auto_sun.rotation_euler = (0.872665, 0.174533, 0.523599)
bpy.context.view_layer.update()
